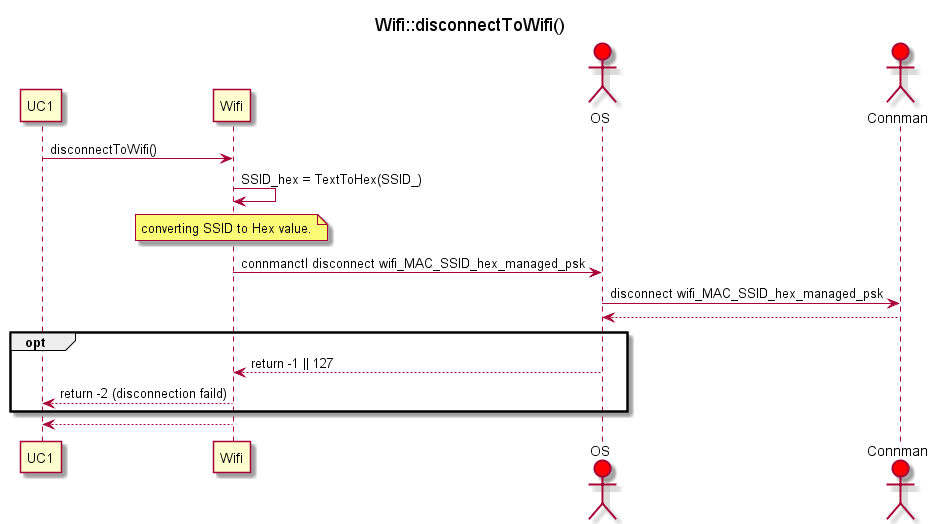

The diagram above was rendered by PlantUML. Its source (embedded in the PNG):
@startuml
title Wifi::disconnectToWifi()
participant UC1
participant Wifi
actor OS #red
actor Connman #red


UC1 -> Wifi : disconnectToWifi()

Wifi -> Wifi : SSID_hex = TextToHex(SSID_) 
note over Wifi : converting SSID to Hex value.

Wifi -> OS : connmanctl disconnect wifi_MAC_SSID_hex_managed_psk
OS -> Connman : disconnect wifi_MAC_SSID_hex_managed_psk
OS <-- Connman 
opt 
    Wifi <-- OS : return -1 || 127 
    UC1 <-- Wifi : return -2 (disconnection faild)
end 
UC1 <-- Wifi


@enduml